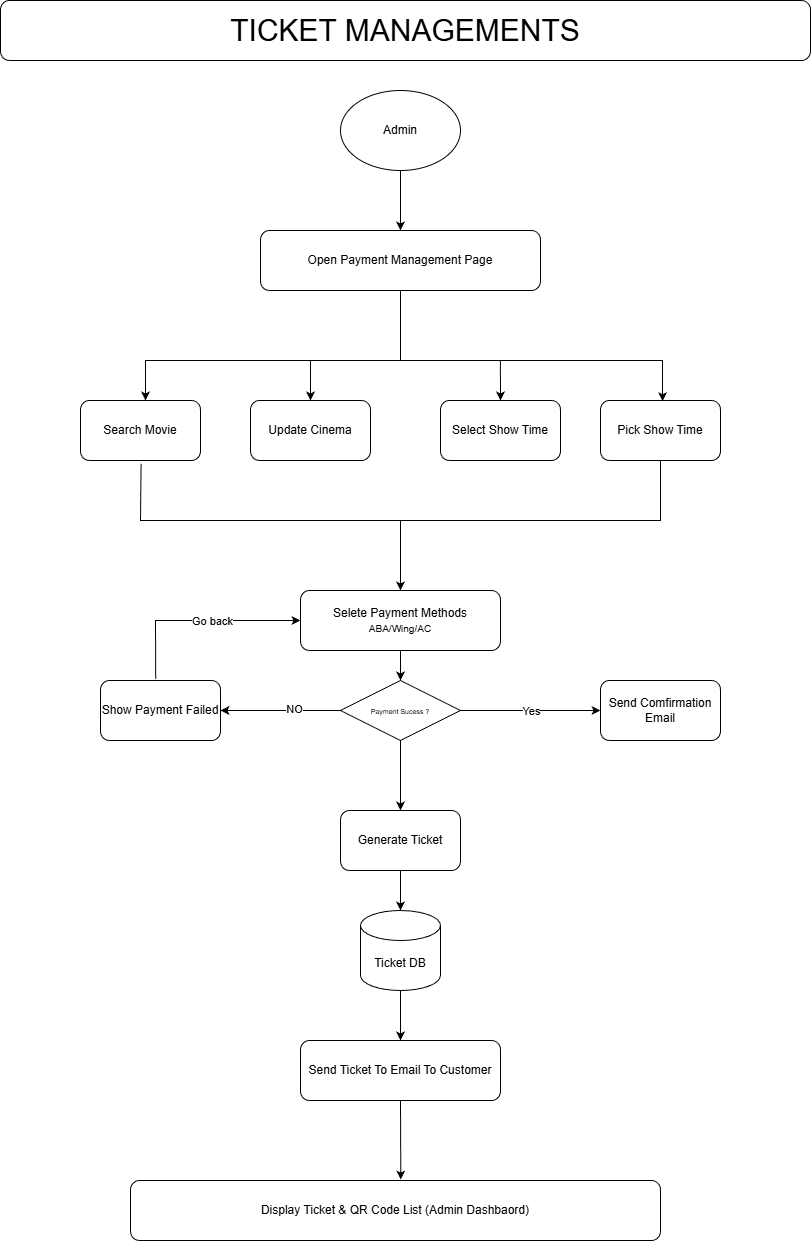

The diagram above was exported from draw.io. Its source (the exported page's mxGraphModel, read from the mxfile embedded in the PNG):
<mxGraphModel dx="2377" dy="1402" grid="1" gridSize="10" guides="1" tooltips="1" connect="1" arrows="1" fold="1" page="1" pageScale="1" pageWidth="850" pageHeight="1100" math="0" shadow="0">
  <root>
    <mxCell id="0" />
    <mxCell id="1" parent="0" />
    <mxCell id="pC9QW9vY6UpkBCcBT8x8-1" parent="1" style="rounded=1;whiteSpace=wrap;html=1;" value="&lt;span style=&quot;font-size: 30px;&quot;&gt;TICKET MANAGEMENTS&lt;/span&gt;" vertex="1">
      <mxGeometry height="60" width="810" x="30" y="30" as="geometry" />
    </mxCell>
    <mxCell id="pC9QW9vY6UpkBCcBT8x8-2" parent="1" style="ellipse;whiteSpace=wrap;html=1;" value="Admin" vertex="1">
      <mxGeometry height="80" width="120" x="370" y="120" as="geometry" />
    </mxCell>
    <mxCell id="pC9QW9vY6UpkBCcBT8x8-3" parent="1" style="rounded=1;whiteSpace=wrap;html=1;" value="Open Payment Management Page" vertex="1">
      <mxGeometry height="60" width="280" x="290" y="260" as="geometry" />
    </mxCell>
    <mxCell id="pC9QW9vY6UpkBCcBT8x8-4" edge="1" parent="1" source="pC9QW9vY6UpkBCcBT8x8-2" style="endArrow=classic;html=1;rounded=0;exitX=0.5;exitY=1;exitDx=0;exitDy=0;entryX=0.5;entryY=0;entryDx=0;entryDy=0;" target="pC9QW9vY6UpkBCcBT8x8-3" value="">
      <mxGeometry height="50" relative="1" width="50" as="geometry">
        <mxPoint x="310" y="390" as="sourcePoint" />
        <mxPoint x="360" y="340" as="targetPoint" />
      </mxGeometry>
    </mxCell>
    <mxCell id="pC9QW9vY6UpkBCcBT8x8-5" edge="1" parent="1" style="endArrow=none;html=1;rounded=0;entryX=0.5;entryY=1;entryDx=0;entryDy=0;" target="pC9QW9vY6UpkBCcBT8x8-3" value="">
      <mxGeometry height="50" relative="1" width="50" as="geometry">
        <mxPoint x="430" y="390" as="sourcePoint" />
        <mxPoint x="370" y="370" as="targetPoint" />
      </mxGeometry>
    </mxCell>
    <mxCell id="pC9QW9vY6UpkBCcBT8x8-6" parent="1" style="rounded=1;whiteSpace=wrap;html=1;" value="Search Movie" vertex="1">
      <mxGeometry height="60" width="120" x="110" y="430" as="geometry" />
    </mxCell>
    <mxCell id="pC9QW9vY6UpkBCcBT8x8-7" parent="1" style="rounded=1;whiteSpace=wrap;html=1;" value="Update Cinema" vertex="1">
      <mxGeometry height="60" width="120" x="280" y="430" as="geometry" />
    </mxCell>
    <mxCell id="pC9QW9vY6UpkBCcBT8x8-8" parent="1" style="rounded=1;whiteSpace=wrap;html=1;" value="Select Show Time" vertex="1">
      <mxGeometry height="60" width="120" x="470" y="430" as="geometry" />
    </mxCell>
    <mxCell id="pC9QW9vY6UpkBCcBT8x8-9" parent="1" style="rounded=1;whiteSpace=wrap;html=1;" value="Pick Show Time" vertex="1">
      <mxGeometry height="60" width="120" x="630" y="430" as="geometry" />
    </mxCell>
    <mxCell id="pC9QW9vY6UpkBCcBT8x8-10" edge="1" parent="1" style="endArrow=classic;html=1;rounded=0;" value="">
      <mxGeometry height="50" relative="1" width="50" as="geometry">
        <Array as="points">
          <mxPoint x="175" y="390" />
        </Array>
        <mxPoint x="430" y="390" as="sourcePoint" />
        <mxPoint x="175" y="430" as="targetPoint" />
      </mxGeometry>
    </mxCell>
    <mxCell id="pC9QW9vY6UpkBCcBT8x8-11" edge="1" parent="1" style="endArrow=classic;html=1;rounded=0;entryX=0.517;entryY=0.012;entryDx=0;entryDy=0;entryPerimeter=0;" target="pC9QW9vY6UpkBCcBT8x8-9" value="">
      <mxGeometry height="50" relative="1" width="50" as="geometry">
        <Array as="points">
          <mxPoint x="692" y="390" />
        </Array>
        <mxPoint x="360" y="390" as="sourcePoint" />
        <mxPoint x="440" y="370" as="targetPoint" />
      </mxGeometry>
    </mxCell>
    <mxCell id="pC9QW9vY6UpkBCcBT8x8-12" edge="1" parent="1" style="endArrow=classic;html=1;rounded=0;entryX=0.5;entryY=0;entryDx=0;entryDy=0;" target="pC9QW9vY6UpkBCcBT8x8-7" value="">
      <mxGeometry height="50" relative="1" width="50" as="geometry">
        <mxPoint x="340" y="390" as="sourcePoint" />
        <mxPoint x="450" y="390" as="targetPoint" />
      </mxGeometry>
    </mxCell>
    <mxCell id="pC9QW9vY6UpkBCcBT8x8-13" edge="1" parent="1" style="endArrow=classic;html=1;rounded=0;entryX=0.5;entryY=0;entryDx=0;entryDy=0;" target="pC9QW9vY6UpkBCcBT8x8-8" value="">
      <mxGeometry height="50" relative="1" width="50" as="geometry">
        <mxPoint x="529.8999999999996" y="390" as="sourcePoint" />
        <mxPoint x="530" y="420" as="targetPoint" />
      </mxGeometry>
    </mxCell>
    <mxCell id="pC9QW9vY6UpkBCcBT8x8-14" edge="1" parent="1" source="pC9QW9vY6UpkBCcBT8x8-6" style="endArrow=none;html=1;rounded=0;exitX=0.505;exitY=1.054;exitDx=0;exitDy=0;exitPerimeter=0;entryX=0.5;entryY=1;entryDx=0;entryDy=0;" target="pC9QW9vY6UpkBCcBT8x8-9" value="">
      <mxGeometry height="50" relative="1" width="50" as="geometry">
        <Array as="points">
          <mxPoint x="170" y="550" />
          <mxPoint x="690" y="550" />
        </Array>
        <mxPoint x="340" y="550" as="sourcePoint" />
        <mxPoint x="390" y="500" as="targetPoint" />
      </mxGeometry>
    </mxCell>
    <mxCell id="pC9QW9vY6UpkBCcBT8x8-15" edge="1" parent="1" style="endArrow=classic;html=1;rounded=0;entryX=0.5;entryY=0;entryDx=0;entryDy=0;" target="pC9QW9vY6UpkBCcBT8x8-16" value="">
      <mxGeometry height="50" relative="1" width="50" as="geometry">
        <mxPoint x="430" y="550" as="sourcePoint" />
        <mxPoint x="430" y="640" as="targetPoint" />
      </mxGeometry>
    </mxCell>
    <mxCell id="pC9QW9vY6UpkBCcBT8x8-16" parent="1" style="rounded=1;whiteSpace=wrap;html=1;" value="Selete Payment Methods&lt;br&gt;&lt;font style=&quot;font-size: 10px;&quot;&gt;ABA/Wing/AC&lt;/font&gt;" vertex="1">
      <mxGeometry height="60" width="200" x="330" y="620" as="geometry" />
    </mxCell>
    <mxCell id="pC9QW9vY6UpkBCcBT8x8-17" edge="1" parent="1" style="endArrow=classic;html=1;rounded=0;entryX=0.5;entryY=0;entryDx=0;entryDy=0;" target="pC9QW9vY6UpkBCcBT8x8-18" value="">
      <mxGeometry height="50" relative="1" width="50" as="geometry">
        <mxPoint x="430" y="680" as="sourcePoint" />
        <mxPoint x="430" y="720" as="targetPoint" />
      </mxGeometry>
    </mxCell>
    <mxCell id="pC9QW9vY6UpkBCcBT8x8-18" parent="1" style="rhombus;whiteSpace=wrap;html=1;" value="&lt;font style=&quot;font-size: 7px;&quot;&gt;Payment Sucess ?&lt;/font&gt;" vertex="1">
      <mxGeometry height="60" width="120" x="370" y="710" as="geometry" />
    </mxCell>
    <mxCell id="pC9QW9vY6UpkBCcBT8x8-19" edge="1" parent="1" source="pC9QW9vY6UpkBCcBT8x8-18" style="endArrow=classic;html=1;rounded=0;exitX=0;exitY=0.5;exitDx=0;exitDy=0;entryX=1;entryY=0.5;entryDx=0;entryDy=0;" target="pC9QW9vY6UpkBCcBT8x8-23" value="">
      <mxGeometry height="50" relative="1" width="50" as="geometry">
        <mxPoint x="300" y="780" as="sourcePoint" />
        <mxPoint x="230" y="740" as="targetPoint" />
      </mxGeometry>
    </mxCell>
    <mxCell id="pC9QW9vY6UpkBCcBT8x8-20" connectable="0" parent="pC9QW9vY6UpkBCcBT8x8-19" style="edgeLabel;html=1;align=center;verticalAlign=middle;resizable=0;points=[];" value="NO" vertex="1">
      <mxGeometry relative="1" x="-0.225" y="-2" as="geometry">
        <mxPoint as="offset" />
      </mxGeometry>
    </mxCell>
    <mxCell id="pC9QW9vY6UpkBCcBT8x8-21" edge="1" parent="1" source="pC9QW9vY6UpkBCcBT8x8-18" style="endArrow=classic;html=1;rounded=0;exitX=1;exitY=0.5;exitDx=0;exitDy=0;" target="pC9QW9vY6UpkBCcBT8x8-24" value="">
      <mxGeometry height="50" relative="1" width="50" as="geometry">
        <mxPoint x="550" y="765" as="sourcePoint" />
        <mxPoint x="630" y="740" as="targetPoint" />
      </mxGeometry>
    </mxCell>
    <mxCell id="pC9QW9vY6UpkBCcBT8x8-22" connectable="0" parent="pC9QW9vY6UpkBCcBT8x8-21" style="edgeLabel;html=1;align=center;verticalAlign=middle;resizable=0;points=[];" value="Yes" vertex="1">
      <mxGeometry relative="1" x="-0.0036" as="geometry">
        <mxPoint as="offset" />
      </mxGeometry>
    </mxCell>
    <mxCell id="pC9QW9vY6UpkBCcBT8x8-23" parent="1" style="rounded=1;whiteSpace=wrap;html=1;" value="Show Payment Failed" vertex="1">
      <mxGeometry height="60" width="120" x="130" y="710" as="geometry" />
    </mxCell>
    <mxCell id="pC9QW9vY6UpkBCcBT8x8-24" parent="1" style="rounded=1;whiteSpace=wrap;html=1;" value="Send Comfirmation Email" vertex="1">
      <mxGeometry height="60" width="120" x="630" y="710" as="geometry" />
    </mxCell>
    <mxCell id="pC9QW9vY6UpkBCcBT8x8-25" edge="1" parent="1" source="pC9QW9vY6UpkBCcBT8x8-18" style="endArrow=classic;html=1;rounded=0;exitX=0.5;exitY=1;exitDx=0;exitDy=0;entryX=0.5;entryY=0;entryDx=0;entryDy=0;" target="pC9QW9vY6UpkBCcBT8x8-26" value="">
      <mxGeometry height="50" relative="1" width="50" as="geometry">
        <mxPoint x="400" y="900" as="sourcePoint" />
        <mxPoint x="430" y="830" as="targetPoint" />
      </mxGeometry>
    </mxCell>
    <mxCell id="pC9QW9vY6UpkBCcBT8x8-26" parent="1" style="rounded=1;whiteSpace=wrap;html=1;" value="Generate Ticket" vertex="1">
      <mxGeometry height="60" width="120" x="370" y="840" as="geometry" />
    </mxCell>
    <mxCell id="pC9QW9vY6UpkBCcBT8x8-27" edge="1" parent="1" source="pC9QW9vY6UpkBCcBT8x8-26" style="endArrow=classic;html=1;rounded=0;exitX=0.5;exitY=1;exitDx=0;exitDy=0;" target="pC9QW9vY6UpkBCcBT8x8-28" value="">
      <mxGeometry height="50" relative="1" width="50" as="geometry">
        <mxPoint x="380" y="990" as="sourcePoint" />
        <mxPoint x="430" y="940" as="targetPoint" />
      </mxGeometry>
    </mxCell>
    <mxCell id="pC9QW9vY6UpkBCcBT8x8-28" parent="1" style="shape=cylinder3;whiteSpace=wrap;html=1;boundedLbl=1;backgroundOutline=1;size=15;" value="Ticket DB" vertex="1">
      <mxGeometry height="80" width="80" x="390" y="940" as="geometry" />
    </mxCell>
    <mxCell id="pC9QW9vY6UpkBCcBT8x8-29" parent="1" style="rounded=1;whiteSpace=wrap;html=1;" value="Send Ticket To Email To Customer" vertex="1">
      <mxGeometry height="60" width="200" x="330" y="1070" as="geometry" />
    </mxCell>
    <mxCell id="pC9QW9vY6UpkBCcBT8x8-30" edge="1" parent="1" source="pC9QW9vY6UpkBCcBT8x8-28" style="endArrow=classic;html=1;rounded=0;entryX=0.5;entryY=0;entryDx=0;entryDy=0;exitX=0.5;exitY=1;exitDx=0;exitDy=0;exitPerimeter=0;" target="pC9QW9vY6UpkBCcBT8x8-29" value="">
      <mxGeometry height="50" relative="1" width="50" as="geometry">
        <mxPoint x="320" y="1050" as="sourcePoint" />
        <mxPoint x="370" y="1000" as="targetPoint" />
      </mxGeometry>
    </mxCell>
    <mxCell id="pC9QW9vY6UpkBCcBT8x8-31" edge="1" parent="1" source="pC9QW9vY6UpkBCcBT8x8-29" style="endArrow=classic;html=1;rounded=0;exitX=0.5;exitY=1;exitDx=0;exitDy=0;entryX=0.51;entryY=-0.016;entryDx=0;entryDy=0;entryPerimeter=0;" target="pC9QW9vY6UpkBCcBT8x8-32" value="">
      <mxGeometry height="50" relative="1" width="50" as="geometry">
        <mxPoint x="360" y="1240" as="sourcePoint" />
        <mxPoint x="430" y="1190" as="targetPoint" />
      </mxGeometry>
    </mxCell>
    <mxCell id="pC9QW9vY6UpkBCcBT8x8-32" parent="1" style="rounded=1;whiteSpace=wrap;html=1;" value="Display Ticket &amp;amp; QR Code List (Admin Dashbaord)" vertex="1">
      <mxGeometry height="60" width="530" x="160" y="1210" as="geometry" />
    </mxCell>
    <mxCell id="pC9QW9vY6UpkBCcBT8x8-33" edge="1" parent="1" source="pC9QW9vY6UpkBCcBT8x8-23" style="endArrow=classic;html=1;rounded=0;entryX=0;entryY=0.5;entryDx=0;entryDy=0;exitX=0.46;exitY=-0.027;exitDx=0;exitDy=0;exitPerimeter=0;" target="pC9QW9vY6UpkBCcBT8x8-16" value="">
      <mxGeometry height="50" relative="1" width="50" as="geometry">
        <Array as="points">
          <mxPoint x="185" y="650" />
        </Array>
        <mxPoint x="180.13999999999987" y="700" as="sourcePoint" />
        <mxPoint x="230.13999999999987" y="650" as="targetPoint" />
      </mxGeometry>
    </mxCell>
    <mxCell id="pC9QW9vY6UpkBCcBT8x8-34" connectable="0" parent="pC9QW9vY6UpkBCcBT8x8-33" style="edgeLabel;html=1;align=center;verticalAlign=middle;resizable=0;points=[];" value="Go back" vertex="1">
      <mxGeometry relative="1" x="0.1359" as="geometry">
        <mxPoint as="offset" />
      </mxGeometry>
    </mxCell>
  </root>
</mxGraphModel>